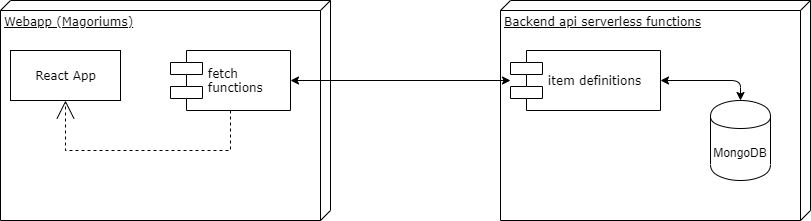

The diagram above was exported from draw.io. Its source (the exported page's mxGraphModel, read from the mxfile embedded in the PNG):
<mxGraphModel dx="2058" dy="1148" grid="1" gridSize="10" guides="1" tooltips="1" connect="1" arrows="1" fold="1" page="1" pageScale="1" pageWidth="1100" pageHeight="850" background="#ffffff" math="0" shadow="0">
  <root>
    <mxCell id="0" />
    <mxCell id="1" parent="0" />
    <mxCell id="39150e848f15840c-1" value="Webapp (Magoriums)" style="verticalAlign=top;align=left;spacingTop=8;spacingLeft=2;spacingRight=12;shape=cube;size=10;direction=south;fontStyle=4;html=1;rounded=0;shadow=0;comic=0;labelBackgroundColor=none;strokeWidth=1;fontFamily=Verdana;fontSize=12" parent="1" vertex="1">
      <mxGeometry x="120" y="70" width="330" height="220" as="geometry" />
    </mxCell>
    <mxCell id="39150e848f15840c-3" value="Backend api serverless functions" style="verticalAlign=top;align=left;spacingTop=8;spacingLeft=2;spacingRight=12;shape=cube;size=10;direction=south;fontStyle=4;html=1;rounded=0;shadow=0;comic=0;labelBackgroundColor=none;strokeWidth=1;fontFamily=Verdana;fontSize=12" parent="1" vertex="1">
      <mxGeometry x="620" y="70" width="310" height="220" as="geometry" />
    </mxCell>
    <mxCell id="39150e848f15840c-4" value="React App&lt;br&gt;" style="html=1;rounded=0;shadow=0;comic=0;labelBackgroundColor=none;strokeWidth=1;fontFamily=Verdana;fontSize=12;align=center;" parent="1" vertex="1">
      <mxGeometry x="130" y="120" width="110" height="50" as="geometry" />
    </mxCell>
    <mxCell id="39150e848f15840c-5" value="fetch&amp;nbsp;&lt;br&gt;functions" style="shape=component;align=left;spacingLeft=36;rounded=0;shadow=0;comic=0;labelBackgroundColor=none;strokeWidth=1;fontFamily=Verdana;fontSize=12;html=1;" parent="1" vertex="1">
      <mxGeometry x="290" y="120" width="120" height="60" as="geometry" />
    </mxCell>
    <mxCell id="39150e848f15840c-10" value="item definitions" style="shape=component;align=left;spacingLeft=36;rounded=0;shadow=0;comic=0;labelBackgroundColor=none;strokeWidth=1;fontFamily=Verdana;fontSize=12;html=1;" parent="1" vertex="1">
      <mxGeometry x="630" y="120" width="150" height="60" as="geometry" />
    </mxCell>
    <mxCell id="39150e848f15840c-15" style="edgeStyle=orthogonalEdgeStyle;rounded=0;html=1;labelBackgroundColor=none;startArrow=none;startFill=0;startSize=8;endArrow=open;endFill=0;endSize=16;fontFamily=Verdana;fontSize=12;dashed=1;" parent="1" source="39150e848f15840c-5" target="39150e848f15840c-4" edge="1">
      <mxGeometry relative="1" as="geometry">
        <Array as="points">
          <mxPoint x="350" y="220" />
          <mxPoint x="185" y="220" />
        </Array>
      </mxGeometry>
    </mxCell>
    <mxCell id="bxlwUP8U59zO9nyEKVcq-2" value="MongoDB" style="shape=cylinder;whiteSpace=wrap;html=1;boundedLbl=1;backgroundOutline=1;" vertex="1" parent="1">
      <mxGeometry x="830" y="170" width="60" height="80" as="geometry" />
    </mxCell>
    <mxCell id="bxlwUP8U59zO9nyEKVcq-3" value="" style="endArrow=classic;startArrow=classic;html=1;exitX=1;exitY=0.5;exitDx=0;exitDy=0;entryX=0.5;entryY=0;entryDx=0;entryDy=0;" edge="1" parent="1" source="39150e848f15840c-10" target="bxlwUP8U59zO9nyEKVcq-2">
      <mxGeometry width="50" height="50" relative="1" as="geometry">
        <mxPoint x="540" y="570" as="sourcePoint" />
        <mxPoint x="590" y="520" as="targetPoint" />
        <Array as="points">
          <mxPoint x="860" y="150" />
        </Array>
      </mxGeometry>
    </mxCell>
    <mxCell id="bxlwUP8U59zO9nyEKVcq-5" value="" style="endArrow=classic;startArrow=classic;html=1;exitX=1;exitY=0.5;exitDx=0;exitDy=0;" edge="1" parent="1" source="39150e848f15840c-5" target="39150e848f15840c-10">
      <mxGeometry width="50" height="50" relative="1" as="geometry">
        <mxPoint x="530" y="400" as="sourcePoint" />
        <mxPoint x="580" y="350" as="targetPoint" />
      </mxGeometry>
    </mxCell>
  </root>
</mxGraphModel>